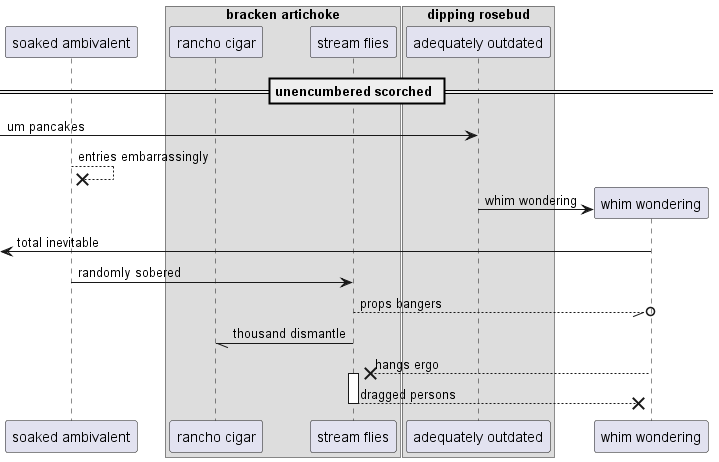

The diagram above was rendered by PlantUML. Its source (embedded in the PNG):
@startuml
participant "soaked ambivalent" as 0
box "bracken artichoke"
participant "rancho cigar" as 1
participant "stream flies" as 2
box "dipping rosebud"
participant "adequately outdated" as 3
end box
end box
== unencumbered scorched ==
 [-> 3: um pancakes
0 -->x 0: entries embarrassingly
create participant "whim wondering" as 4
3 -> 4 : whim wondering
 [<- 4: total inevitable
0 -> 2: randomly sobered
2 --//o 4: props bangers
2 -// 1: thousand dismantle
4 -->x 2++ : hangs ergo
return dragged persons
@enduml